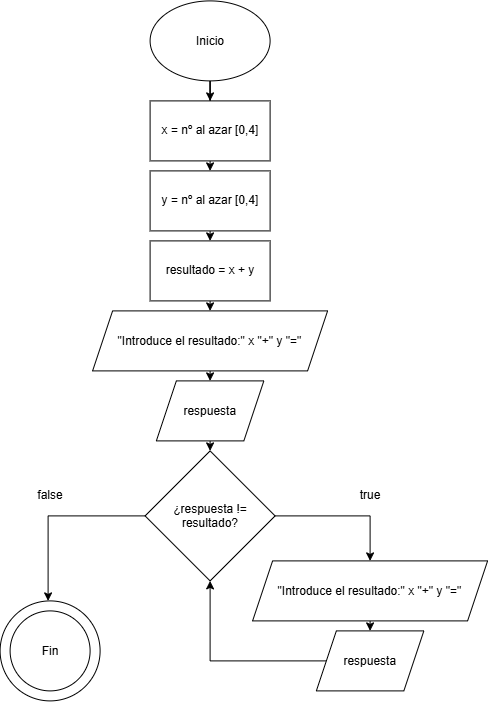

The diagram above was exported from draw.io. Its source (the exported page's mxGraphModel, read from the mxfile embedded in the PNG):
<mxGraphModel dx="1144" dy="630" grid="1" gridSize="10" guides="1" tooltips="1" connect="1" arrows="1" fold="1" page="1" pageScale="1" pageWidth="827" pageHeight="1169" math="0" shadow="0">
  <root>
    <mxCell id="0" />
    <mxCell id="1" parent="0" />
    <mxCell id="K-O-H7vCU7zq9NwiW4an-4" connectable="0" parent="1" style="group" value="" vertex="1">
      <mxGeometry height="100" width="100" x="190" y="640" as="geometry" />
    </mxCell>
    <mxCell id="K-O-H7vCU7zq9NwiW4an-2" parent="K-O-H7vCU7zq9NwiW4an-4" style="ellipse;whiteSpace=wrap;html=1;shapeInside=1;aspect=fixed;movable=1;resizable=1;rotatable=1;deletable=1;editable=1;locked=0;connectable=1;" value="" vertex="1">
      <mxGeometry height="100" width="100" as="geometry" />
    </mxCell>
    <mxCell id="K-O-H7vCU7zq9NwiW4an-3" parent="K-O-H7vCU7zq9NwiW4an-4" style="ellipse;whiteSpace=wrap;html=1;shapeInside=1;aspect=fixed;movable=1;resizable=1;rotatable=1;deletable=1;editable=1;locked=0;connectable=1;" value="Fin" vertex="1">
      <mxGeometry height="80" width="80" x="10" y="10" as="geometry" />
    </mxCell>
    <mxCell id="NfXjfBXmBIr1Syp8KxIN-43" edge="1" parent="1" source="K-O-H7vCU7zq9NwiW4an-5" style="edgeStyle=orthogonalEdgeStyle;rounded=0;orthogonalLoop=1;jettySize=auto;html=1;entryX=0.5;entryY=0;entryDx=0;entryDy=0;">
      <mxGeometry relative="1" as="geometry">
        <mxPoint x="400" y="140" as="targetPoint" />
      </mxGeometry>
    </mxCell>
    <mxCell id="K-O-H7vCU7zq9NwiW4an-5" parent="1" style="ellipse;whiteSpace=wrap;html=1;shapeInside=1;" value="Inicio" vertex="1">
      <mxGeometry height="80" width="120" x="340" y="40" as="geometry" />
    </mxCell>
    <mxCell id="NfXjfBXmBIr1Syp8KxIN-22" parent="1" style="text;html=1;whiteSpace=wrap;strokeColor=none;fillColor=none;align=center;verticalAlign=middle;rounded=0;" value="true" vertex="1">
      <mxGeometry height="30" width="60" x="530" y="520" as="geometry" />
    </mxCell>
    <mxCell id="NfXjfBXmBIr1Syp8KxIN-23" parent="1" style="text;html=1;whiteSpace=wrap;strokeColor=none;fillColor=none;align=center;verticalAlign=middle;rounded=0;" value="false" vertex="1">
      <mxGeometry height="30" width="60" x="210" y="520" as="geometry" />
    </mxCell>
    <mxCell id="NfXjfBXmBIr1Syp8KxIN-53" edge="1" parent="1" style="edgeStyle=orthogonalEdgeStyle;rounded=0;orthogonalLoop=1;jettySize=auto;html=1;exitX=0.5;exitY=1;exitDx=0;exitDy=0;entryX=0.5;entryY=0;entryDx=0;entryDy=0;">
      <mxGeometry relative="1" as="geometry">
        <mxPoint x="400" y="199.9999999999999" as="sourcePoint" />
        <mxPoint x="400" y="210" as="targetPoint" />
      </mxGeometry>
    </mxCell>
    <mxCell id="NfXjfBXmBIr1Syp8KxIN-51" edge="1" parent="1" style="edgeStyle=orthogonalEdgeStyle;rounded=0;orthogonalLoop=1;jettySize=auto;html=1;exitX=0.5;exitY=1;exitDx=0;exitDy=0;entryX=0.5;entryY=0;entryDx=0;entryDy=0;" target="NfXjfBXmBIr1Syp8KxIN-47">
      <mxGeometry relative="1" as="geometry">
        <mxPoint x="400" y="340.0000000000001" as="sourcePoint" />
      </mxGeometry>
    </mxCell>
    <mxCell id="50awQ2XpjEeQdpbsKH6X-7" edge="1" parent="1" source="NfXjfBXmBIr1Syp8KxIN-47" style="edgeStyle=orthogonalEdgeStyle;rounded=0;orthogonalLoop=1;jettySize=auto;html=1;exitX=0.5;exitY=1;exitDx=0;exitDy=0;entryX=0.5;entryY=0;entryDx=0;entryDy=0;" target="50awQ2XpjEeQdpbsKH6X-6">
      <mxGeometry relative="1" as="geometry" />
    </mxCell>
    <mxCell id="NfXjfBXmBIr1Syp8KxIN-47" parent="1" style="shape=parallelogram;perimeter=parallelogramPerimeter;whiteSpace=wrap;html=1;shapeInside=1;fixedSize=1;" value="&quot;Introduce el resultado:&quot; x &quot;+&quot; y &quot;=&quot;" vertex="1">
      <mxGeometry height="60" width="235" x="282.5" y="350" as="geometry" />
    </mxCell>
    <mxCell id="NfXjfBXmBIr1Syp8KxIN-52" edge="1" parent="1" style="edgeStyle=orthogonalEdgeStyle;rounded=0;orthogonalLoop=1;jettySize=auto;html=1;exitX=0.5;exitY=1;exitDx=0;exitDy=0;entryX=0.5;entryY=0;entryDx=0;entryDy=0;">
      <mxGeometry relative="1" as="geometry">
        <mxPoint x="400" y="270" as="sourcePoint" />
        <mxPoint x="400" y="280" as="targetPoint" />
      </mxGeometry>
    </mxCell>
    <mxCell id="NfXjfBXmBIr1Syp8KxIN-55" edge="1" parent="1" source="NfXjfBXmBIr1Syp8KxIN-49" style="edgeStyle=orthogonalEdgeStyle;rounded=0;orthogonalLoop=1;jettySize=auto;html=1;exitX=0;exitY=0.5;exitDx=0;exitDy=0;">
      <mxGeometry relative="1" as="geometry">
        <mxPoint x="265.03" y="561" as="sourcePoint" />
        <mxPoint x="238" y="640" as="targetPoint" />
      </mxGeometry>
    </mxCell>
    <mxCell id="NfXjfBXmBIr1Syp8KxIN-72" edge="1" parent="1" source="NfXjfBXmBIr1Syp8KxIN-49" style="edgeStyle=orthogonalEdgeStyle;rounded=0;orthogonalLoop=1;jettySize=auto;html=1;exitX=1;exitY=0.5;exitDx=0;exitDy=0;">
      <mxGeometry relative="1" as="geometry">
        <Array as="points">
          <mxPoint x="560" y="555" />
        </Array>
        <mxPoint x="495" y="660" as="sourcePoint" />
        <mxPoint x="560" y="600" as="targetPoint" />
      </mxGeometry>
    </mxCell>
    <mxCell id="NfXjfBXmBIr1Syp8KxIN-49" parent="1" style="rhombus;whiteSpace=wrap;html=1;shapeInside=1;" value="¿respuesta !&lt;span style=&quot;background-color: transparent; color: light-dark(rgb(0, 0, 0), rgb(255, 255, 255));&quot;&gt;= resultado&lt;/span&gt;&lt;span style=&quot;background-color: transparent; color: light-dark(rgb(0, 0, 0), rgb(255, 255, 255));&quot;&gt;?&lt;/span&gt;" vertex="1">
      <mxGeometry height="130" width="130" x="335" y="490" as="geometry" />
    </mxCell>
    <mxCell id="50awQ2XpjEeQdpbsKH6X-1" parent="1" style="rounded=0;whiteSpace=wrap;html=1;" value="x = nº al azar [0,4]" vertex="1">
      <mxGeometry height="60" width="120" x="340" y="140" as="geometry" />
    </mxCell>
    <mxCell id="50awQ2XpjEeQdpbsKH6X-2" parent="1" style="rounded=0;whiteSpace=wrap;html=1;" value="y = nº al azar [0,4]" vertex="1">
      <mxGeometry height="60" width="120" x="340" y="210" as="geometry" />
    </mxCell>
    <mxCell id="50awQ2XpjEeQdpbsKH6X-3" parent="1" style="rounded=0;whiteSpace=wrap;html=1;" value="resultado = x + y" vertex="1">
      <mxGeometry height="60" width="120" x="340" y="280" as="geometry" />
    </mxCell>
    <mxCell id="50awQ2XpjEeQdpbsKH6X-8" edge="1" parent="1" source="50awQ2XpjEeQdpbsKH6X-6" style="edgeStyle=orthogonalEdgeStyle;rounded=0;orthogonalLoop=1;jettySize=auto;html=1;exitX=0.5;exitY=1;exitDx=0;exitDy=0;entryX=0.5;entryY=0;entryDx=0;entryDy=0;" target="NfXjfBXmBIr1Syp8KxIN-49">
      <mxGeometry relative="1" as="geometry" />
    </mxCell>
    <mxCell id="50awQ2XpjEeQdpbsKH6X-6" parent="1" style="shape=parallelogram;perimeter=parallelogramPerimeter;whiteSpace=wrap;html=1;shapeInside=1;fixedSize=1;" value="respuesta" vertex="1">
      <mxGeometry height="60" width="107.5" x="346.25" y="420" as="geometry" />
    </mxCell>
    <mxCell id="50awQ2XpjEeQdpbsKH6X-11" edge="1" parent="1" source="50awQ2XpjEeQdpbsKH6X-12" style="edgeStyle=orthogonalEdgeStyle;rounded=0;orthogonalLoop=1;jettySize=auto;html=1;exitX=0.5;exitY=1;exitDx=0;exitDy=0;entryX=0.5;entryY=0;entryDx=0;entryDy=0;" target="50awQ2XpjEeQdpbsKH6X-13">
      <mxGeometry relative="1" as="geometry" />
    </mxCell>
    <mxCell id="50awQ2XpjEeQdpbsKH6X-12" parent="1" style="shape=parallelogram;perimeter=parallelogramPerimeter;whiteSpace=wrap;html=1;shapeInside=1;fixedSize=1;" value="&quot;Introduce el resultado:&quot; x &quot;+&quot; y &quot;=&quot;" vertex="1">
      <mxGeometry height="60" width="235" x="442.5" y="600" as="geometry" />
    </mxCell>
    <mxCell id="50awQ2XpjEeQdpbsKH6X-14" edge="1" parent="1" source="50awQ2XpjEeQdpbsKH6X-13" style="edgeStyle=orthogonalEdgeStyle;rounded=0;orthogonalLoop=1;jettySize=auto;html=1;entryX=0.5;entryY=1;entryDx=0;entryDy=0;" target="NfXjfBXmBIr1Syp8KxIN-49">
      <mxGeometry relative="1" as="geometry">
        <mxPoint x="400" y="700" as="targetPoint" />
      </mxGeometry>
    </mxCell>
    <mxCell id="50awQ2XpjEeQdpbsKH6X-13" parent="1" style="shape=parallelogram;perimeter=parallelogramPerimeter;whiteSpace=wrap;html=1;shapeInside=1;fixedSize=1;" value="respuesta" vertex="1">
      <mxGeometry height="60" width="107.5" x="506.25" y="670" as="geometry" />
    </mxCell>
  </root>
</mxGraphModel>